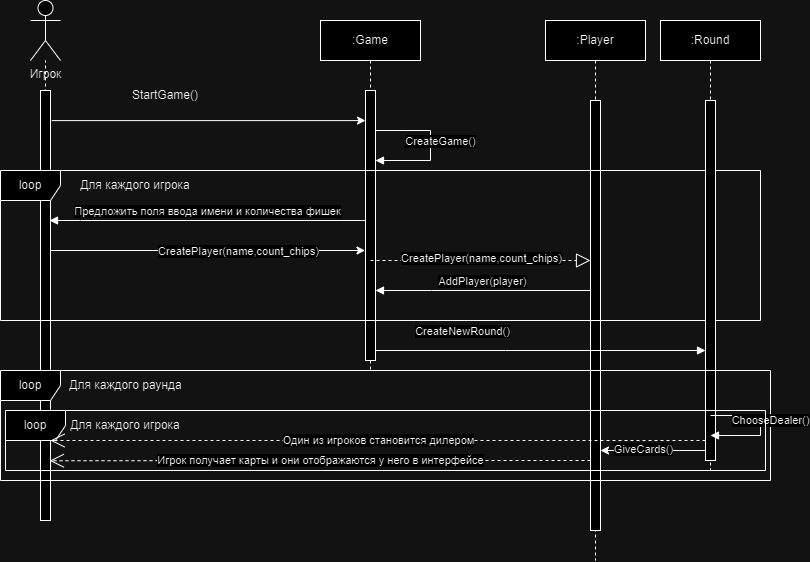

The diagram above was exported from draw.io. Its source (the exported page's mxGraphModel, read from the mxfile embedded in the PNG):
<mxGraphModel dx="1195" dy="633" grid="1" gridSize="10" guides="1" tooltips="1" connect="1" arrows="1" fold="1" page="1" pageScale="1" pageWidth="850" pageHeight="1100" math="0" shadow="0">
  <root>
    <mxCell id="0" />
    <mxCell id="1" parent="0" />
    <mxCell id="orVzYWyjfgV1fVAnushk-19" value="" style="endArrow=none;dashed=1;html=1;rounded=0;" parent="1" target="orVzYWyjfgV1fVAnushk-1" edge="1">
      <mxGeometry width="50" height="50" relative="1" as="geometry">
        <mxPoint x="55" y="340" as="sourcePoint" />
        <mxPoint x="320" y="140" as="targetPoint" />
      </mxGeometry>
    </mxCell>
    <mxCell id="aM9ryv3xv72pqoxQDRHE-1" value=":Game" style="shape=umlLifeline;perimeter=lifelinePerimeter;whiteSpace=wrap;html=1;container=0;dropTarget=0;collapsible=0;recursiveResize=0;outlineConnect=0;portConstraint=eastwest;newEdgeStyle={&quot;edgeStyle&quot;:&quot;elbowEdgeStyle&quot;,&quot;elbow&quot;:&quot;vertical&quot;,&quot;curved&quot;:0,&quot;rounded&quot;:0};" parent="1" vertex="1">
      <mxGeometry x="330" y="40" width="100" height="350" as="geometry" />
    </mxCell>
    <mxCell id="aM9ryv3xv72pqoxQDRHE-2" value="" style="html=1;points=[];perimeter=orthogonalPerimeter;outlineConnect=0;targetShapes=umlLifeline;portConstraint=eastwest;newEdgeStyle={&quot;edgeStyle&quot;:&quot;elbowEdgeStyle&quot;,&quot;elbow&quot;:&quot;vertical&quot;,&quot;curved&quot;:0,&quot;rounded&quot;:0};" parent="aM9ryv3xv72pqoxQDRHE-1" vertex="1">
      <mxGeometry x="45" y="70" width="10" height="270" as="geometry" />
    </mxCell>
    <mxCell id="aM9ryv3xv72pqoxQDRHE-5" value=":Player" style="shape=umlLifeline;perimeter=lifelinePerimeter;whiteSpace=wrap;html=1;container=0;dropTarget=0;collapsible=0;recursiveResize=0;outlineConnect=0;portConstraint=eastwest;newEdgeStyle={&quot;edgeStyle&quot;:&quot;elbowEdgeStyle&quot;,&quot;elbow&quot;:&quot;vertical&quot;,&quot;curved&quot;:0,&quot;rounded&quot;:0};" parent="1" vertex="1">
      <mxGeometry x="555" y="40" width="100" height="540" as="geometry" />
    </mxCell>
    <mxCell id="aM9ryv3xv72pqoxQDRHE-6" value="&lt;span style=&quot;color: rgba(0, 0, 0, 0); font-family: monospace; font-size: 0px; text-align: start;&quot;&gt;%3CmxGraphModel%3E%3Croot%3E%3CmxCell%20id%3D%220%22%2F%3E%3CmxCell%20id%3D%221%22%20parent%3D%220%22%2F%3E%3CmxCell%20id%3D%222%22%20value%3D%22%3AObject%22%20style%3D%22shape%3DumlLifeline%3Bperimeter%3DlifelinePerimeter%3BwhiteSpace%3Dwrap%3Bhtml%3D1%3Bcontainer%3D0%3BdropTarget%3D0%3Bcollapsible%3D0%3BrecursiveResize%3D0%3BoutlineConnect%3D0%3BportConstraint%3Deastwest%3BnewEdgeStyle%3D%7B%26quot%3BedgeStyle%26quot%3B%3A%26quot%3BelbowEdgeStyle%26quot%3B%2C%26quot%3Belbow%26quot%3B%3A%26quot%3Bvertical%26quot%3B%2C%26quot%3Bcurved%26quot%3B%3A0%2C%26quot%3Brounded%26quot%3B%3A0%7D%3B%22%20vertex%3D%221%22%20parent%3D%221%22%3E%3CmxGeometry%20x%3D%22120%22%20y%3D%2240%22%20width%3D%22100%22%20height%3D%22300%22%20as%3D%22geometry%22%2F%3E%3C%2FmxCell%3E%3CmxCell%20id%3D%223%22%20value%3D%22%22%20style%3D%22html%3D1%3Bpoints%3D%5B%5D%3Bperimeter%3DorthogonalPerimeter%3BoutlineConnect%3D0%3BtargetShapes%3DumlLifeline%3BportConstraint%3Deastwest%3BnewEdgeStyle%3D%7B%26quot%3BedgeStyle%26quot%3B%3A%26quot%3BelbowEdgeStyle%26quot%3B%2C%26quot%3Belbow%26quot%3B%3A%26quot%3Bvertical%26quot%3B%2C%26quot%3Bcurved%26quot%3B%3A0%2C%26quot%3Brounded%26quot%3B%3A0%7D%3B%22%20vertex%3D%221%22%20parent%3D%222%22%3E%3CmxGeometry%20x%3D%2245%22%20y%3D%2270%22%20width%3D%2210%22%20height%3D%22190%22%20as%3D%22geometry%22%2F%3E%3C%2FmxCell%3E%3CmxCell%20id%3D%224%22%20value%3D%22%22%20style%3D%22html%3D1%3Bpoints%3D%5B%5D%3Bperimeter%3DorthogonalPerimeter%3BoutlineConnect%3D0%3BtargetShapes%3DumlLifeline%3BportConstraint%3Deastwest%3BnewEdgeStyle%3D%7B%26quot%3BedgeStyle%26quot%3B%3A%26quot%3BelbowEdgeStyle%26quot%3B%2C%26quot%3Belbow%26quot%3B%3A%26quot%3Bvertical%26quot%3B%2C%26quot%3Bcurved%26quot%3B%3A0%2C%26quot%3Brounded%26quot%3B%3A0%7D%3B%22%20vertex%3D%221%22%20parent%3D%222%22%3E%3CmxGeometry%20x%3D%2250%22%20y%3D%22120%22%20width%3D%2210%22%20height%3D%2280%22%20as%3D%22geometry%22%2F%3E%3C%2FmxCell%3E%3C%2Froot%3E%3C%2FmxGraphModel%3E&lt;/span&gt;" style="html=1;points=[];perimeter=orthogonalPerimeter;outlineConnect=0;targetShapes=umlLifeline;portConstraint=eastwest;newEdgeStyle={&quot;edgeStyle&quot;:&quot;elbowEdgeStyle&quot;,&quot;elbow&quot;:&quot;vertical&quot;,&quot;curved&quot;:0,&quot;rounded&quot;:0};" parent="aM9ryv3xv72pqoxQDRHE-5" vertex="1">
      <mxGeometry x="45" y="80" width="10" height="430" as="geometry" />
    </mxCell>
    <mxCell id="orVzYWyjfgV1fVAnushk-1" value="Игрок" style="shape=umlActor;verticalLabelPosition=bottom;verticalAlign=top;html=1;outlineConnect=0;" parent="1" vertex="1">
      <mxGeometry x="40" y="20" width="30" height="60" as="geometry" />
    </mxCell>
    <mxCell id="orVzYWyjfgV1fVAnushk-17" value="" style="rounded=0;whiteSpace=wrap;html=1;" parent="1" vertex="1">
      <mxGeometry x="50" y="110" width="10" height="430" as="geometry" />
    </mxCell>
    <mxCell id="orVzYWyjfgV1fVAnushk-20" value="" style="endArrow=classic;html=1;rounded=0;exitX=1.134;exitY=0.07;exitDx=0;exitDy=0;exitPerimeter=0;" parent="1" source="orVzYWyjfgV1fVAnushk-17" target="aM9ryv3xv72pqoxQDRHE-2" edge="1">
      <mxGeometry width="50" height="50" relative="1" as="geometry">
        <mxPoint x="270" y="190" as="sourcePoint" />
        <mxPoint x="320" y="140" as="targetPoint" />
      </mxGeometry>
    </mxCell>
    <mxCell id="orVzYWyjfgV1fVAnushk-21" value="StartGame()" style="text;html=1;align=center;verticalAlign=middle;whiteSpace=wrap;rounded=0;" parent="1" vertex="1">
      <mxGeometry x="110" y="100" width="130" height="30" as="geometry" />
    </mxCell>
    <mxCell id="orVzYWyjfgV1fVAnushk-27" value="loop" style="shape=umlFrame;whiteSpace=wrap;html=1;pointerEvents=0;" parent="1" vertex="1">
      <mxGeometry x="10" y="190" width="760" height="150" as="geometry" />
    </mxCell>
    <mxCell id="orVzYWyjfgV1fVAnushk-29" value="Для каждого игрока" style="text;html=1;align=center;verticalAlign=middle;whiteSpace=wrap;rounded=0;" parent="1" vertex="1">
      <mxGeometry x="80" y="190" width="130" height="30" as="geometry" />
    </mxCell>
    <mxCell id="orVzYWyjfgV1fVAnushk-31" value="Предложить поля ввода имени и количества фишек" style="html=1;verticalAlign=bottom;endArrow=block;edgeStyle=elbowEdgeStyle;elbow=vertical;curved=0;rounded=0;" parent="1" source="aM9ryv3xv72pqoxQDRHE-2" edge="1">
      <mxGeometry relative="1" as="geometry">
        <mxPoint x="369.9999999999998" y="240" as="sourcePoint" />
        <Array as="points">
          <mxPoint x="90" y="240" />
        </Array>
        <mxPoint x="59" y="240" as="targetPoint" />
      </mxGeometry>
    </mxCell>
    <mxCell id="orVzYWyjfgV1fVAnushk-32" value="" style="endArrow=classic;html=1;rounded=0;exitX=1.134;exitY=0.07;exitDx=0;exitDy=0;exitPerimeter=0;" parent="1" edge="1">
      <mxGeometry width="50" height="50" relative="1" as="geometry">
        <mxPoint x="60.5" y="270" as="sourcePoint" />
        <mxPoint x="374.5" y="270" as="targetPoint" />
      </mxGeometry>
    </mxCell>
    <mxCell id="orVzYWyjfgV1fVAnushk-33" value="CreatePlayer(name,count_chips)" style="edgeLabel;html=1;align=center;verticalAlign=middle;resizable=0;points=[];" parent="orVzYWyjfgV1fVAnushk-32" connectable="0" vertex="1">
      <mxGeometry x="0.187" y="-1" relative="1" as="geometry">
        <mxPoint as="offset" />
      </mxGeometry>
    </mxCell>
    <mxCell id="orVzYWyjfgV1fVAnushk-34" value="" style="endArrow=block;dashed=1;endFill=0;endSize=12;html=1;rounded=0;" parent="1" target="aM9ryv3xv72pqoxQDRHE-6" edge="1">
      <mxGeometry width="160" relative="1" as="geometry">
        <mxPoint x="380" y="280" as="sourcePoint" />
        <mxPoint x="550" y="280" as="targetPoint" />
      </mxGeometry>
    </mxCell>
    <mxCell id="orVzYWyjfgV1fVAnushk-35" value="CreatePlayer(name,count_chips)" style="edgeLabel;html=1;align=center;verticalAlign=middle;resizable=0;points=[];" parent="orVzYWyjfgV1fVAnushk-34" connectable="0" vertex="1">
      <mxGeometry x="0.1219" y="2" relative="1" as="geometry">
        <mxPoint x="-13" as="offset" />
      </mxGeometry>
    </mxCell>
    <mxCell id="orVzYWyjfgV1fVAnushk-36" value="AddPlayer(player)" style="html=1;verticalAlign=bottom;endArrow=block;edgeStyle=elbowEdgeStyle;elbow=vertical;curved=0;rounded=0;" parent="1" edge="1">
      <mxGeometry relative="1" as="geometry">
        <mxPoint x="599.9999999999998" y="310" as="sourcePoint" />
        <Array as="points">
          <mxPoint x="441" y="310" />
        </Array>
        <mxPoint x="385" y="310" as="targetPoint" />
      </mxGeometry>
    </mxCell>
    <mxCell id="orVzYWyjfgV1fVAnushk-37" value=":Round" style="shape=umlLifeline;perimeter=lifelinePerimeter;whiteSpace=wrap;html=1;container=0;dropTarget=0;collapsible=0;recursiveResize=0;outlineConnect=0;portConstraint=eastwest;newEdgeStyle={&quot;edgeStyle&quot;:&quot;elbowEdgeStyle&quot;,&quot;elbow&quot;:&quot;vertical&quot;,&quot;curved&quot;:0,&quot;rounded&quot;:0};" parent="1" vertex="1">
      <mxGeometry x="670" y="40" width="100" height="450" as="geometry" />
    </mxCell>
    <mxCell id="orVzYWyjfgV1fVAnushk-38" value="&lt;span style=&quot;color: rgba(0, 0, 0, 0); font-family: monospace; font-size: 0px; text-align: start;&quot;&gt;%3CmxGraphModel%3E%3Croot%3E%3CmxCell%20id%3D%220%22%2F%3E%3CmxCell%20id%3D%221%22%20parent%3D%220%22%2F%3E%3CmxCell%20id%3D%222%22%20value%3D%22%3AObject%22%20style%3D%22shape%3DumlLifeline%3Bperimeter%3DlifelinePerimeter%3BwhiteSpace%3Dwrap%3Bhtml%3D1%3Bcontainer%3D0%3BdropTarget%3D0%3Bcollapsible%3D0%3BrecursiveResize%3D0%3BoutlineConnect%3D0%3BportConstraint%3Deastwest%3BnewEdgeStyle%3D%7B%26quot%3BedgeStyle%26quot%3B%3A%26quot%3BelbowEdgeStyle%26quot%3B%2C%26quot%3Belbow%26quot%3B%3A%26quot%3Bvertical%26quot%3B%2C%26quot%3Bcurved%26quot%3B%3A0%2C%26quot%3Brounded%26quot%3B%3A0%7D%3B%22%20vertex%3D%221%22%20parent%3D%221%22%3E%3CmxGeometry%20x%3D%22120%22%20y%3D%2240%22%20width%3D%22100%22%20height%3D%22300%22%20as%3D%22geometry%22%2F%3E%3C%2FmxCell%3E%3CmxCell%20id%3D%223%22%20value%3D%22%22%20style%3D%22html%3D1%3Bpoints%3D%5B%5D%3Bperimeter%3DorthogonalPerimeter%3BoutlineConnect%3D0%3BtargetShapes%3DumlLifeline%3BportConstraint%3Deastwest%3BnewEdgeStyle%3D%7B%26quot%3BedgeStyle%26quot%3B%3A%26quot%3BelbowEdgeStyle%26quot%3B%2C%26quot%3Belbow%26quot%3B%3A%26quot%3Bvertical%26quot%3B%2C%26quot%3Bcurved%26quot%3B%3A0%2C%26quot%3Brounded%26quot%3B%3A0%7D%3B%22%20vertex%3D%221%22%20parent%3D%222%22%3E%3CmxGeometry%20x%3D%2245%22%20y%3D%2270%22%20width%3D%2210%22%20height%3D%22190%22%20as%3D%22geometry%22%2F%3E%3C%2FmxCell%3E%3CmxCell%20id%3D%224%22%20value%3D%22%22%20style%3D%22html%3D1%3Bpoints%3D%5B%5D%3Bperimeter%3DorthogonalPerimeter%3BoutlineConnect%3D0%3BtargetShapes%3DumlLifeline%3BportConstraint%3Deastwest%3BnewEdgeStyle%3D%7B%26quot%3BedgeStyle%26quot%3B%3A%26quot%3BelbowEdgeStyle%26quot%3B%2C%26quot%3Belbow%26quot%3B%3A%26quot%3Bvertical%26quot%3B%2C%26quot%3Bcurved%26quot%3B%3A0%2C%26quot%3Brounded%26quot%3B%3A0%7D%3B%22%20vertex%3D%221%22%20parent%3D%222%22%3E%3CmxGeometry%20x%3D%2250%22%20y%3D%22120%22%20width%3D%2210%22%20height%3D%2280%22%20as%3D%22geometry%22%2F%3E%3C%2FmxCell%3E%3C%2Froot%3E%3C%2FmxGraphModel%3E&lt;/span&gt;" style="html=1;points=[];perimeter=orthogonalPerimeter;outlineConnect=0;targetShapes=umlLifeline;portConstraint=eastwest;newEdgeStyle={&quot;edgeStyle&quot;:&quot;elbowEdgeStyle&quot;,&quot;elbow&quot;:&quot;vertical&quot;,&quot;curved&quot;:0,&quot;rounded&quot;:0};" parent="orVzYWyjfgV1fVAnushk-37" vertex="1">
      <mxGeometry x="45" y="80" width="10" height="360" as="geometry" />
    </mxCell>
    <mxCell id="orVzYWyjfgV1fVAnushk-43" value="loop" style="shape=umlFrame;whiteSpace=wrap;html=1;pointerEvents=0;" parent="1" vertex="1">
      <mxGeometry x="10" y="390" width="770" height="110" as="geometry" />
    </mxCell>
    <mxCell id="orVzYWyjfgV1fVAnushk-39" value="CreateNewRound()" style="html=1;verticalAlign=bottom;endArrow=block;edgeStyle=elbowEdgeStyle;elbow=horizontal;curved=0;rounded=0;" parent="1" target="orVzYWyjfgV1fVAnushk-38" edge="1" source="aM9ryv3xv72pqoxQDRHE-2">
      <mxGeometry x="-0.4729" y="10" relative="1" as="geometry">
        <mxPoint x="390" y="370" as="sourcePoint" />
        <Array as="points">
          <mxPoint x="515" y="370" />
          <mxPoint x="437.5" y="370" />
        </Array>
        <mxPoint x="710" y="370" as="targetPoint" />
        <mxPoint as="offset" />
      </mxGeometry>
    </mxCell>
    <mxCell id="orVzYWyjfgV1fVAnushk-45" value="Для каждого раунда" style="text;html=1;align=center;verticalAlign=middle;resizable=0;points=[];autosize=1;strokeColor=none;fillColor=none;" parent="1" vertex="1">
      <mxGeometry x="65" y="390" width="140" height="30" as="geometry" />
    </mxCell>
    <mxCell id="orVzYWyjfgV1fVAnushk-46" value="СhooseDealer()" style="html=1;verticalAlign=bottom;endArrow=block;edgeStyle=elbowEdgeStyle;elbow=horizontal;curved=0;rounded=0;" parent="1" edge="1">
      <mxGeometry x="0.0714" y="10" relative="1" as="geometry">
        <mxPoint x="720" y="435" as="sourcePoint" />
        <Array as="points">
          <mxPoint x="770" y="465" />
          <mxPoint x="445" y="465" />
        </Array>
        <mxPoint x="720" y="455" as="targetPoint" />
        <mxPoint as="offset" />
      </mxGeometry>
    </mxCell>
    <mxCell id="orVzYWyjfgV1fVAnushk-49" value="" style="endArrow=classic;html=1;rounded=0;" parent="1" edge="1">
      <mxGeometry width="50" height="50" relative="1" as="geometry">
        <mxPoint x="715" y="470" as="sourcePoint" />
        <mxPoint x="610" y="470" as="targetPoint" />
      </mxGeometry>
    </mxCell>
    <mxCell id="orVzYWyjfgV1fVAnushk-50" value="GiveCards()" style="edgeLabel;html=1;align=center;verticalAlign=middle;resizable=0;points=[];" parent="orVzYWyjfgV1fVAnushk-49" connectable="0" vertex="1">
      <mxGeometry x="0.187" y="-1" relative="1" as="geometry">
        <mxPoint as="offset" />
      </mxGeometry>
    </mxCell>
    <mxCell id="orVzYWyjfgV1fVAnushk-51" value="loop" style="shape=umlFrame;whiteSpace=wrap;html=1;pointerEvents=0;" parent="1" vertex="1">
      <mxGeometry x="15" y="430" width="760" height="60" as="geometry" />
    </mxCell>
    <mxCell id="orVzYWyjfgV1fVAnushk-52" value="Для каждого игрока" style="text;html=1;align=center;verticalAlign=middle;whiteSpace=wrap;rounded=0;" parent="1" vertex="1">
      <mxGeometry x="70" y="430" width="130" height="30" as="geometry" />
    </mxCell>
    <mxCell id="aM9ryv3xv72pqoxQDRHE-7" value="СreateGame()" style="html=1;verticalAlign=bottom;endArrow=block;edgeStyle=elbowEdgeStyle;elbow=horizontal;curved=0;rounded=0;" parent="1" edge="1">
      <mxGeometry x="0.0714" y="10" relative="1" as="geometry">
        <mxPoint x="385" y="150" as="sourcePoint" />
        <Array as="points">
          <mxPoint x="440" y="180" />
        </Array>
        <mxPoint x="385" y="180" as="targetPoint" />
        <mxPoint as="offset" />
      </mxGeometry>
    </mxCell>
    <mxCell id="6V9sKRM0_Dj9Rld9MjbD-3" value="Игрок получает карты и они отображаются у него в интерфейсе" style="endArrow=open;endSize=12;dashed=1;html=1;rounded=0;entryX=0.929;entryY=0.861;entryDx=0;entryDy=0;entryPerimeter=0;" edge="1" parent="1" source="aM9ryv3xv72pqoxQDRHE-6" target="orVzYWyjfgV1fVAnushk-17">
      <mxGeometry width="160" relative="1" as="geometry">
        <mxPoint x="240" y="460" as="sourcePoint" />
        <mxPoint x="60" y="470" as="targetPoint" />
        <Array as="points">
          <mxPoint x="530" y="480" />
        </Array>
      </mxGeometry>
    </mxCell>
    <mxCell id="6V9sKRM0_Dj9Rld9MjbD-5" value="Один из игроков становится дилером" style="endArrow=open;endSize=12;dashed=1;html=1;rounded=0;entryX=0.929;entryY=0.861;entryDx=0;entryDy=0;entryPerimeter=0;" edge="1" parent="1" source="orVzYWyjfgV1fVAnushk-38">
      <mxGeometry width="160" relative="1" as="geometry">
        <mxPoint x="601" y="460" as="sourcePoint" />
        <mxPoint x="60" y="460" as="targetPoint" />
        <Array as="points">
          <mxPoint x="531" y="460" />
        </Array>
      </mxGeometry>
    </mxCell>
  </root>
</mxGraphModel>